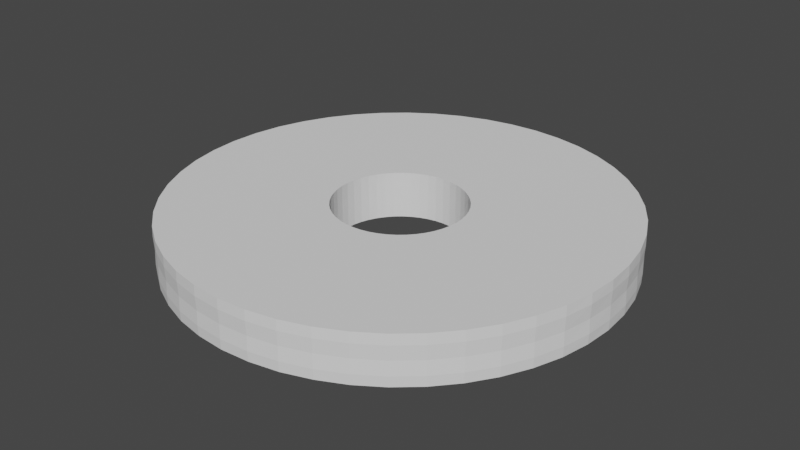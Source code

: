 # Source: SurroundingCircle.blend  (saved by Blender 2.91.10; exported with 4.5.12 LTS)
import bpy
from mathutils import Matrix  # noqa: F401  (used for matrix-valued properties, if any)

bpy.ops.wm.read_factory_settings(use_empty=True)
scene = bpy.context.scene
scene.name = 'Scene'

# ---- collections
col_collection = bpy.data.collections.new('Collection'); scene.collection.children.link(col_collection)

# ---- world
world_world = bpy.data.worlds.new('World'); scene.world = world_world
world_world.use_nodes = True; world_world.node_tree.nodes.clear()
_N = world_world.node_tree.nodes; _L = world_world.node_tree.links
n0 = _N.new('ShaderNodeOutputWorld'); n0.name = 'World Output'; n0.location = (300, 300)
n1 = _N.new('ShaderNodeBackground'); n1.name = 'Background'; n1.location = (10, 300)
n1.inputs[0].default_value = (0.05088, 0.05088, 0.05088, 1.0)
_L.new(n1.outputs[0], n0.inputs[0])
n0.is_active_output = True
world_world.color = (0.05088, 0.05088, 0.05088)
world_world.use_sun_shadow = False
world_world.sun_shadow_jitter_overblur = 0.0

# ---- meshes
me_torus = bpy.data.meshes.new('Torus')
me_torus.from_pydata([(1.124, -2.705e-11, -1.548e-09), (1.127, 0.07, -5.705e-09), (1.125, 0.1212, -5.299e-09), (0.3273, 0.119, -6.038e-09), (0.3273, -0.119, 4.367e-09), (1.125, -0.1212, 5.299e-09), (1.127, -0.07, 4.143e-10), (1.114, -6.44e-09, -0.1467), (1.118, 0.07, -0.1471), (1.115, 0.1212, -0.1468), (0.3245, 0.119, -0.04272), (0.3245, -0.119, -0.04272), (1.115, -0.1212, -0.1468), (1.118, -0.07, -0.1471), (1.086, -1.274e-08, -0.2909), (1.089, 0.07, -0.2917), (1.087, 0.1212, -0.2912), (0.3161, 0.119, -0.0847), (0.3161, -0.119, -0.0847), (1.087, -0.1212, -0.2912), (1.089, -0.07, -0.2917), (1.038, -1.883e-08, -0.4301), (1.041, 0.07, -0.4313), (1.039, 0.1212, -0.4305), (0.3023, 0.119, -0.1252), (0.3023, -0.119, -0.1252), (1.039, -0.1212, -0.4305), (1.041, -0.07, -0.4313), (0.9734, -2.459e-08, -0.562), (0.9761, 0.07, -0.5636), (0.9743, 0.1212, -0.5625), (0.2834, 0.119, -0.1636), (0.2834, -0.119, -0.1636), (0.9743, -0.1212, -0.5625), (0.9761, -0.07, -0.5636), (0.8917, -2.993e-08, -0.6842), (0.8942, 0.07, -0.6862), (0.8925, 0.1212, -0.6849), (0.2596, 0.119, -0.1992), (0.2596, -0.119, -0.1992), (0.8925, -0.1212, -0.6849), (0.8942, -0.07, -0.6862), (0.7947, -3.477e-08, -0.7947), (0.797, 0.07, -0.797), (0.7955, 0.1212, -0.7955), (0.2314, 0.119, -0.2314), (0.2314, -0.119, -0.2314), (0.7955, -0.1212, -0.7955), (0.797, -0.07, -0.797), (0.6842, -3.9e-08, -0.8917), (0.6862, 0.07, -0.8942), (0.6849, 0.1212, -0.8925), (0.1992, 0.119, -0.2596), (0.1992, -0.119, -0.2596), (0.6849, -0.1212, -0.8925), (0.6862, -0.07, -0.8942), (0.562, -4.257e-08, -0.9734), (0.5636, 0.07, -0.9761), (0.5625, 0.1212, -0.9743), (0.1636, 0.119, -0.2834), (0.1636, -0.119, -0.2834), (0.5625, -0.1212, -0.9743), (0.5636, -0.07, -0.9761), (0.4301, -4.542e-08, -1.038), (0.4313, 0.07, -1.041), (0.4305, 0.1212, -1.039), (0.1252, 0.119, -0.3023), (0.1252, -0.119, -0.3023), (0.4305, -0.1212, -1.039), (0.4313, -0.07, -1.041), (0.2909, -4.748e-08, -1.086), (0.2917, 0.07, -1.089), (0.2912, 0.1212, -1.087), (0.0847, 0.119, -0.3161), (0.0847, -0.119, -0.3161), (0.2912, -0.1212, -1.087), (0.2917, -0.07, -1.089), (0.1467, -4.874e-08, -1.114), (0.1471, 0.07, -1.118), (0.1468, 0.1212, -1.115), (0.04272, 0.119, -0.3245), (0.04272, -0.119, -0.3245), (0.1468, -0.1212, -1.115), (0.1471, -0.07, -1.118), (7.55e-08, -4.916e-08, -1.124), (7.792e-08, 0.07, -1.127), (8.494e-08, 0.1212, -1.125), (-2.959e-08, 0.119, -0.3273), (-2.959e-08, -0.119, -0.3273), (8.494e-08, -0.1212, -1.125), (7.792e-08, -0.07, -1.127), (-0.1467, -4.874e-08, -1.114), (-0.1471, 0.07, -1.118), (-0.1468, 0.1212, -1.115), (-0.04272, 0.119, -0.3245), (-0.04272, -0.119, -0.3245), (-0.1468, -0.1212, -1.115), (-0.1471, -0.07, -1.118), (-0.2909, -4.748e-08, -1.086), (-0.2917, 0.07, -1.089), (-0.2912, 0.1212, -1.087), (-0.0847, 0.119, -0.3161), (-0.0847, -0.119, -0.3161), (-0.2912, -0.1212, -1.087), (-0.2917, -0.07, -1.089), (-0.4301, -4.542e-08, -1.038), (-0.4313, 0.07, -1.041), (-0.4305, 0.1212, -1.039), (-0.1252, 0.119, -0.3023), (-0.1252, -0.119, -0.3023), (-0.4305, -0.1212, -1.039), (-0.4313, -0.07, -1.041), (-0.562, -4.257e-08, -0.9734), (-0.5636, 0.07, -0.9761), (-0.5625, 0.1212, -0.9743), (-0.1636, 0.119, -0.2834), (-0.1636, -0.119, -0.2834), (-0.5625, -0.1212, -0.9743), (-0.5636, -0.07, -0.9761), (-0.6842, -3.9e-08, -0.8917), (-0.6862, 0.07, -0.8942), (-0.6849, 0.1212, -0.8925), (-0.1992, 0.119, -0.2596), (-0.1992, -0.119, -0.2596), (-0.6849, -0.1212, -0.8925), (-0.6862, -0.07, -0.8942), (-0.7947, -3.477e-08, -0.7947), (-0.797, 0.07, -0.797), (-0.7955, 0.1212, -0.7955), (-0.2314, 0.119, -0.2314), (-0.2314, -0.119, -0.2314), (-0.7955, -0.1212, -0.7955), (-0.797, -0.07, -0.797), (-0.8917, -2.993e-08, -0.6842), (-0.8942, 0.07, -0.6862), (-0.8925, 0.1212, -0.6849), (-0.2596, 0.119, -0.1992), (-0.2596, -0.119, -0.1992), (-0.8925, -0.1212, -0.6849), (-0.8942, -0.07, -0.6862), (-0.9734, -2.459e-08, -0.562), (-0.9761, 0.07, -0.5636), (-0.9743, 0.1212, -0.5625), (-0.2834, 0.119, -0.1636), (-0.2834, -0.119, -0.1636), (-0.9743, -0.1212, -0.5625), (-0.9761, -0.07, -0.5636), (-1.038, -1.883e-08, -0.4301), (-1.041, 0.07, -0.4313), (-1.039, 0.1212, -0.4305), (-0.3023, 0.119, -0.1252), (-0.3023, -0.119, -0.1252), (-1.039, -0.1212, -0.4305), (-1.041, -0.07, -0.4313), (-1.086, -1.274e-08, -0.2909), (-1.089, 0.07, -0.2917), (-1.087, 0.1212, -0.2912), (-0.3161, 0.119, -0.0847), (-0.3161, -0.119, -0.0847), (-1.087, -0.1212, -0.2912), (-1.089, -0.07, -0.2917), (-1.114, -6.44e-09, -0.1467), (-1.118, 0.07, -0.1471), (-1.115, 0.1212, -0.1468), (-0.3245, 0.119, -0.04272), (-0.3245, -0.119, -0.04272), (-1.115, -0.1212, -0.1468), (-1.118, -0.07, -0.1471), (-1.124, -2.705e-11, -9.981e-08), (-1.127, 0.07, -1.042e-07), (-1.125, 0.1212, -1.037e-07), (-0.3273, 0.119, -3.465e-08), (-0.3273, -0.119, -2.424e-08), (-1.125, -0.1212, -9.305e-08), (-1.127, -0.07, -9.812e-08), (-1.114, 6.386e-09, 0.1467), (-1.118, 0.07, 0.1471), (-1.115, 0.1212, 0.1468), (-0.3245, 0.119, 0.04272), (-0.3245, -0.119, 0.04272), (-1.115, -0.1212, 0.1468), (-1.118, -0.07, 0.1471), (-1.086, 1.269e-08, 0.2909), (-1.089, 0.07, 0.2917), (-1.087, 0.1212, 0.2912), (-0.3161, 0.119, 0.0847), (-0.3161, -0.119, 0.0847), (-1.087, -0.1212, 0.2912), (-1.089, -0.07, 0.2917), (-1.038, 1.877e-08, 0.4301), (-1.041, 0.07, 0.4313), (-1.039, 0.1212, 0.4305), (-0.3023, 0.119, 0.1252), (-0.3023, -0.119, 0.1252), (-1.039, -0.1212, 0.4305), (-1.041, -0.07, 0.4313), (-0.9734, 2.454e-08, 0.562), (-0.9761, 0.07, 0.5636), (-0.9743, 0.1212, 0.5625), (-0.2834, 0.119, 0.1636), (-0.2834, -0.119, 0.1636), (-0.9743, -0.1212, 0.5625), (-0.9761, -0.07, 0.5636), (-0.8917, 2.988e-08, 0.6842), (-0.8942, 0.07, 0.6862), (-0.8925, 0.1212, 0.6849), (-0.2596, 0.119, 0.1992), (-0.2596, -0.119, 0.1992), (-0.8925, -0.1212, 0.6849), (-0.8942, -0.07, 0.6862), (-0.7947, 3.471e-08, 0.7947), (-0.797, 0.07, 0.797), (-0.7955, 0.1212, 0.7955), (-0.2314, 0.119, 0.2314), (-0.2314, -0.119, 0.2314), (-0.7955, -0.1212, 0.7955), (-0.797, -0.07, 0.797), (-0.6842, 3.895e-08, 0.8917), (-0.6862, 0.07, 0.8942), (-0.6849, 0.1212, 0.8925), (-0.1992, 0.119, 0.2596), (-0.1992, -0.119, 0.2596), (-0.6849, -0.1212, 0.8925), (-0.6862, -0.07, 0.8942), (-0.562, 4.252e-08, 0.9734), (-0.5636, 0.07, 0.9761), (-0.5625, 0.1212, 0.9743), (-0.1636, 0.119, 0.2834), (-0.1636, -0.119, 0.2834), (-0.5625, -0.1212, 0.9743), (-0.5636, -0.07, 0.9761), (-0.4301, 4.536e-08, 1.038), (-0.4313, 0.07, 1.041), (-0.4305, 0.1212, 1.039), (-0.1252, 0.119, 0.3023), (-0.1252, -0.119, 0.3023), (-0.4305, -0.1212, 1.039), (-0.4313, -0.07, 1.041), (-0.2909, 4.743e-08, 1.086), (-0.2917, 0.07, 1.089), (-0.2912, 0.1212, 1.087), (-0.0847, 0.119, 0.3161), (-0.0847, -0.119, 0.3161), (-0.2912, -0.1212, 1.087), (-0.2917, -0.07, 1.089), (-0.1467, 4.868e-08, 1.114), (-0.1471, 0.07, 1.118), (-0.1468, 0.1212, 1.115), (-0.04272, 0.119, 0.3245), (-0.04272, -0.119, 0.3245), (-0.1468, -0.1212, 1.115), (-0.1471, -0.07, 1.118), (7.55e-08, 4.91e-08, 1.124), (7.792e-08, 0.07, 1.127), (8.494e-08, 0.1212, 1.125), (-2.959e-08, 0.119, 0.3273), (-2.959e-08, -0.119, 0.3273), (8.494e-08, -0.1212, 1.125), (7.792e-08, -0.07, 1.127), (0.1467, 4.868e-08, 1.114), (0.1471, 0.07, 1.118), (0.1468, 0.1212, 1.115), (0.04272, 0.119, 0.3245), (0.04272, -0.119, 0.3245), (0.1468, -0.1212, 1.115), (0.1471, -0.07, 1.118), (0.2909, 4.743e-08, 1.086), (0.2917, 0.07, 1.089), (0.2912, 0.1212, 1.087), (0.0847, 0.119, 0.3161), (0.0847, -0.119, 0.3161), (0.2912, -0.1212, 1.087), (0.2917, -0.07, 1.089), (0.4301, 4.536e-08, 1.038), (0.4313, 0.07, 1.041), (0.4305, 0.1212, 1.039), (0.1252, 0.119, 0.3023), (0.1252, -0.119, 0.3023), (0.4305, -0.1212, 1.039), (0.4313, -0.07, 1.041), (0.562, 4.252e-08, 0.9734), (0.5636, 0.07, 0.9761), (0.5625, 0.1212, 0.9743), (0.1636, 0.119, 0.2834), (0.1636, -0.119, 0.2834), (0.5625, -0.1212, 0.9743), (0.5636, -0.07, 0.9761), (0.6842, 3.895e-08, 0.8917), (0.6862, 0.07, 0.8942), (0.6849, 0.1212, 0.8925), (0.1992, 0.119, 0.2596), (0.1992, -0.119, 0.2596), (0.6849, -0.1212, 0.8925), (0.6862, -0.07, 0.8942), (0.7947, 3.471e-08, 0.7947), (0.797, 0.07, 0.797), (0.7955, 0.1212, 0.7955), (0.2314, 0.119, 0.2314), (0.2314, -0.119, 0.2314), (0.7955, -0.1212, 0.7955), (0.797, -0.07, 0.797), (0.8917, 2.988e-08, 0.6842), (0.8942, 0.07, 0.6862), (0.8925, 0.1212, 0.6849), (0.2596, 0.119, 0.1992), (0.2596, -0.119, 0.1992), (0.8925, -0.1212, 0.6849), (0.8942, -0.07, 0.6862), (0.9734, 2.454e-08, 0.562), (0.9761, 0.07, 0.5636), (0.9743, 0.1212, 0.5625), (0.2834, 0.119, 0.1636), (0.2834, -0.119, 0.1636), (0.9743, -0.1212, 0.5625), (0.9761, -0.07, 0.5636), (1.038, 1.877e-08, 0.4301), (1.041, 0.07, 0.4313), (1.039, 0.1212, 0.4305), (0.3023, 0.119, 0.1252), (0.3023, -0.119, 0.1252), (1.039, -0.1212, 0.4305), (1.041, -0.07, 0.4313), (1.086, 1.269e-08, 0.2909), (1.089, 0.07, 0.2917), (1.087, 0.1212, 0.2912), (0.3161, 0.119, 0.0847), (0.3161, -0.119, 0.0847), (1.087, -0.1212, 0.2912), (1.089, -0.07, 0.2917), (1.114, 6.386e-09, 0.1467), (1.118, 0.07, 0.1471), (1.115, 0.1212, 0.1468), (0.3245, 0.119, 0.04272), (0.3245, -0.119, 0.04272), (1.115, -0.1212, 0.1468), (1.118, -0.07, 0.1471)], [], [(0, 7, 8, 1), (1, 8, 9, 2), (2, 9, 10, 3), (4, 11, 12, 5), (5, 12, 13, 6), (6, 13, 7, 0), (7, 14, 15, 8), (8, 15, 16, 9), (9, 16, 17, 10), (11, 18, 19, 12), (12, 19, 20, 13), (13, 20, 14, 7), (14, 21, 22, 15), (15, 22, 23, 16), (16, 23, 24, 17), (18, 25, 26, 19), (19, 26, 27, 20), (20, 27, 21, 14), (21, 28, 29, 22), (22, 29, 30, 23), (23, 30, 31, 24), (25, 32, 33, 26), (26, 33, 34, 27), (27, 34, 28, 21), (28, 35, 36, 29), (29, 36, 37, 30), (30, 37, 38, 31), (32, 39, 40, 33), (33, 40, 41, 34), (34, 41, 35, 28), (35, 42, 43, 36), (36, 43, 44, 37), (37, 44, 45, 38), (39, 46, 47, 40), (40, 47, 48, 41), (41, 48, 42, 35), (42, 49, 50, 43), (43, 50, 51, 44), (44, 51, 52, 45), (46, 53, 54, 47), (47, 54, 55, 48), (48, 55, 49, 42), (49, 56, 57, 50), (50, 57, 58, 51), (51, 58, 59, 52), (53, 60, 61, 54), (54, 61, 62, 55), (55, 62, 56, 49), (56, 63, 64, 57), (57, 64, 65, 58), (58, 65, 66, 59), (60, 67, 68, 61), (61, 68, 69, 62), (62, 69, 63, 56), (63, 70, 71, 64), (64, 71, 72, 65), (65, 72, 73, 66), (67, 74, 75, 68), (68, 75, 76, 69), (69, 76, 70, 63), (70, 77, 78, 71), (71, 78, 79, 72), (72, 79, 80, 73), (74, 81, 82, 75), (75, 82, 83, 76), (76, 83, 77, 70), (77, 84, 85, 78), (78, 85, 86, 79), (79, 86, 87, 80), (81, 88, 89, 82), (82, 89, 90, 83), (83, 90, 84, 77), (84, 91, 92, 85), (85, 92, 93, 86), (86, 93, 94, 87), (88, 95, 96, 89), (89, 96, 97, 90), (90, 97, 91, 84), (91, 98, 99, 92), (92, 99, 100, 93), (93, 100, 101, 94), (95, 102, 103, 96), (96, 103, 104, 97), (97, 104, 98, 91), (98, 105, 106, 99), (99, 106, 107, 100), (100, 107, 108, 101), (102, 109, 110, 103), (103, 110, 111, 104), (104, 111, 105, 98), (105, 112, 113, 106), (106, 113, 114, 107), (107, 114, 115, 108), (109, 116, 117, 110), (110, 117, 118, 111), (111, 118, 112, 105), (112, 119, 120, 113), (113, 120, 121, 114), (114, 121, 122, 115), (116, 123, 124, 117), (117, 124, 125, 118), (118, 125, 119, 112), (119, 126, 127, 120), (120, 127, 128, 121), (121, 128, 129, 122), (123, 130, 131, 124), (124, 131, 132, 125), (125, 132, 126, 119), (126, 133, 134, 127), (127, 134, 135, 128), (128, 135, 136, 129), (130, 137, 138, 131), (131, 138, 139, 132), (132, 139, 133, 126), (133, 140, 141, 134), (134, 141, 142, 135), (135, 142, 143, 136), (137, 144, 145, 138), (138, 145, 146, 139), (139, 146, 140, 133), (140, 147, 148, 141), (141, 148, 149, 142), (142, 149, 150, 143), (144, 151, 152, 145), (145, 152, 153, 146), (146, 153, 147, 140), (147, 154, 155, 148), (148, 155, 156, 149), (149, 156, 157, 150), (151, 158, 159, 152), (152, 159, 160, 153), (153, 160, 154, 147), (154, 161, 162, 155), (155, 162, 163, 156), (156, 163, 164, 157), (158, 165, 166, 159), (159, 166, 167, 160), (160, 167, 161, 154), (161, 168, 169, 162), (162, 169, 170, 163), (163, 170, 171, 164), (165, 172, 173, 166), (166, 173, 174, 167), (167, 174, 168, 161), (168, 175, 176, 169), (169, 176, 177, 170), (170, 177, 178, 171), (172, 179, 180, 173), (173, 180, 181, 174), (174, 181, 175, 168), (175, 182, 183, 176), (176, 183, 184, 177), (177, 184, 185, 178), (179, 186, 187, 180), (180, 187, 188, 181), (181, 188, 182, 175), (182, 189, 190, 183), (183, 190, 191, 184), (184, 191, 192, 185), (186, 193, 194, 187), (187, 194, 195, 188), (188, 195, 189, 182), (189, 196, 197, 190), (190, 197, 198, 191), (191, 198, 199, 192), (193, 200, 201, 194), (194, 201, 202, 195), (195, 202, 196, 189), (196, 203, 204, 197), (197, 204, 205, 198), (198, 205, 206, 199), (200, 207, 208, 201), (201, 208, 209, 202), (202, 209, 203, 196), (203, 210, 211, 204), (204, 211, 212, 205), (205, 212, 213, 206), (207, 214, 215, 208), (208, 215, 216, 209), (209, 216, 210, 203), (210, 217, 218, 211), (211, 218, 219, 212), (212, 219, 220, 213), (214, 221, 222, 215), (215, 222, 223, 216), (216, 223, 217, 210), (217, 224, 225, 218), (218, 225, 226, 219), (219, 226, 227, 220), (221, 228, 229, 222), (222, 229, 230, 223), (223, 230, 224, 217), (224, 231, 232, 225), (225, 232, 233, 226), (226, 233, 234, 227), (228, 235, 236, 229), (229, 236, 237, 230), (230, 237, 231, 224), (231, 238, 239, 232), (232, 239, 240, 233), (233, 240, 241, 234), (235, 242, 243, 236), (236, 243, 244, 237), (237, 244, 238, 231), (238, 245, 246, 239), (239, 246, 247, 240), (240, 247, 248, 241), (242, 249, 250, 243), (243, 250, 251, 244), (244, 251, 245, 238), (245, 252, 253, 246), (246, 253, 254, 247), (247, 254, 255, 248), (249, 256, 257, 250), (250, 257, 258, 251), (251, 258, 252, 245), (252, 259, 260, 253), (253, 260, 261, 254), (254, 261, 262, 255), (256, 263, 264, 257), (257, 264, 265, 258), (258, 265, 259, 252), (259, 266, 267, 260), (260, 267, 268, 261), (261, 268, 269, 262), (263, 270, 271, 264), (264, 271, 272, 265), (265, 272, 266, 259), (266, 273, 274, 267), (267, 274, 275, 268), (268, 275, 276, 269), (270, 277, 278, 271), (271, 278, 279, 272), (272, 279, 273, 266), (273, 280, 281, 274), (274, 281, 282, 275), (275, 282, 283, 276), (277, 284, 285, 278), (278, 285, 286, 279), (279, 286, 280, 273), (280, 287, 288, 281), (281, 288, 289, 282), (282, 289, 290, 283), (284, 291, 292, 285), (285, 292, 293, 286), (286, 293, 287, 280), (287, 294, 295, 288), (288, 295, 296, 289), (289, 296, 297, 290), (291, 298, 299, 292), (292, 299, 300, 293), (293, 300, 294, 287), (294, 301, 302, 295), (295, 302, 303, 296), (296, 303, 304, 297), (298, 305, 306, 299), (299, 306, 307, 300), (300, 307, 301, 294), (301, 308, 309, 302), (302, 309, 310, 303), (303, 310, 311, 304), (305, 312, 313, 306), (306, 313, 314, 307), (307, 314, 308, 301), (308, 315, 316, 309), (309, 316, 317, 310), (310, 317, 318, 311), (312, 319, 320, 313), (313, 320, 321, 314), (314, 321, 315, 308), (315, 322, 323, 316), (316, 323, 324, 317), (317, 324, 325, 318), (319, 326, 327, 320), (320, 327, 328, 321), (321, 328, 322, 315), (322, 329, 330, 323), (323, 330, 331, 324), (324, 331, 332, 325), (326, 333, 334, 327), (327, 334, 335, 328), (328, 335, 329, 322), (329, 0, 1, 330), (330, 1, 2, 331), (331, 2, 3, 332), (333, 4, 5, 334), (334, 5, 6, 335), (335, 6, 0, 329), (171, 172, 165, 164), (165, 158, 157, 164), (158, 151, 150, 157), (150, 151, 144, 143), (143, 144, 137, 136), (137, 130, 129, 136), (130, 123, 122, 129), (122, 123, 116, 115), (115, 116, 109, 108), (109, 102, 101, 108), (102, 95, 94, 101), (94, 95, 88, 87), (87, 88, 81, 80), (81, 74, 73, 80), (74, 67, 66, 73), (66, 67, 60, 59), (59, 60, 53, 52), (53, 46, 45, 52), (46, 39, 38, 45), (38, 39, 32, 31), (31, 32, 25, 24), (25, 18, 17, 24), (10, 11, 4, 3), (18, 11, 10, 17), (178, 179, 172, 171), (186, 179, 178, 185), (193, 186, 185, 192), (199, 200, 193, 192), (206, 207, 200, 199), (214, 207, 206, 213), (221, 214, 213, 220), (227, 228, 221, 220), (234, 235, 228, 227), (242, 235, 234, 241), (249, 242, 241, 248), (255, 256, 249, 248), (262, 263, 256, 255), (270, 263, 262, 269), (277, 270, 269, 276), (283, 284, 277, 276), (290, 291, 284, 283), (298, 291, 290, 297), (305, 298, 297, 304), (311, 312, 305, 304), (318, 319, 312, 311), (326, 319, 318, 325), (333, 326, 325, 332), (332, 3, 4, 333)])
_uv = me_torus.uv_layers.new(name='UVMap')
_uv.uv.foreach_set('vector', [0.5, 0.5, 0.5208, 0.5, 0.5208, 0.5833, 0.5, 0.5833, 0.5, 0.5833, 0.5208, 0.5833, 0.5208, 0.6667, 0.5, 0.6667, 0.5, 0.6667, 0.5208, 0.6667, 0.5208, 0.75, 0.5, 0.75, 0.5, 0.25, 0.5208, 0.25, 0.5208, 0.3333, 0.5, 0.3333, 0.5, 0.3333, 0.5208, 0.3333, 0.5208, 0.4167, 0.5, 0.4167, 0.5, 0.4167, 0.5208, 0.4167, 0.5208, 0.5, 0.5, 0.5, 0.5208, 0.5, 0.5417, 0.5, 0.5417, 0.5833, 0.5208, 0.5833, 0.5208, 0.5833, 0.5417, 0.5833, 0.5417, 0.6667, 0.5208, 0.6667, 0.5208, 0.6667, 0.5417, 0.6667, 0.5417, 0.75, 0.5208, 0.75, 0.5208, 0.25, 0.5417, 0.25, 0.5417, 0.3333, 0.5208, 0.3333, 0.5208, 0.3333, 0.5417, 0.3333, 0.5417, 0.4167, 0.5208, 0.4167, 0.5208, 0.4167, 0.5417, 0.4167, 0.5417, 0.5, 0.5208, 0.5, 0.5417, 0.5, 0.5625, 0.5, 0.5625, 0.5833, 0.5417, 0.5833, 0.5417, 0.5833, 0.5625, 0.5833, 0.5625, 0.6667, 0.5417, 0.6667, 0.5417, 0.6667, 0.5625, 0.6667, 0.5625, 0.75, 0.5417, 0.75, 0.5417, 0.25, 0.5625, 0.25, 0.5625, 0.3333, 0.5417, 0.3333, 0.5417, 0.3333, 0.5625, 0.3333, 0.5625, 0.4167, 0.5417, 0.4167, 0.5417, 0.4167, 0.5625, 0.4167, 0.5625, 0.5, 0.5417, 0.5, 0.5625, 0.5, 0.5833, 0.5, 0.5833, 0.5833, 0.5625, 0.5833, 0.5625, 0.5833, 0.5833, 0.5833, 0.5833, 0.6667, 0.5625, 0.6667, 0.5625, 0.6667, 0.5833, 0.6667, 0.5833, 0.75, 0.5625, 0.75, 0.5625, 0.25, 0.5833, 0.25, 0.5833, 0.3333, 0.5625, 0.3333, 0.5625, 0.3333, 0.5833, 0.3333, 0.5833, 0.4167, 0.5625, 0.4167, 0.5625, 0.4167, 0.5833, 0.4167, 0.5833, 0.5, 0.5625, 0.5, 0.5833, 0.5, 0.6042, 0.5, 0.6042, 0.5833, 0.5833, 0.5833, 0.5833, 0.5833, 0.6042, 0.5833, 0.6042, 0.6667, 0.5833, 0.6667, 0.5833, 0.6667, 0.6042, 0.6667, 0.6042, 0.75, 0.5833, 0.75, 0.5833, 0.25, 0.6042, 0.25, 0.6042, 0.3333, 0.5833, 0.3333, 0.5833, 0.3333, 0.6042, 0.3333, 0.6042, 0.4167, 0.5833, 0.4167, 0.5833, 0.4167, 0.6042, 0.4167, 0.6042, 0.5, 0.5833, 0.5, 0.6042, 0.5, 0.625, 0.5, 0.625, 0.5833, 0.6042, 0.5833, 0.6042, 0.5833, 0.625, 0.5833, 0.625, 0.6667, 0.6042, 0.6667, 0.6042, 0.6667, 0.625, 0.6667, 0.625, 0.75, 0.6042, 0.75, 0.6042, 0.25, 0.625, 0.25, 0.625, 0.3333, 0.6042, 0.3333, 0.6042, 0.3333, 0.625, 0.3333, 0.625, 0.4167, 0.6042, 0.4167, 0.6042, 0.4167, 0.625, 0.4167, 0.625, 0.5, 0.6042, 0.5, 0.625, 0.5, 0.6458, 0.5, 0.6458, 0.5833, 0.625, 0.5833, 0.625, 0.5833, 0.6458, 0.5833, 0.6458, 0.6667, 0.625, 0.6667, 0.625, 0.6667, 0.6458, 0.6667, 0.6458, 0.75, 0.625, 0.75, 0.625, 0.25, 0.6458, 0.25, 0.6458, 0.3333, 0.625, 0.3333, 0.625, 0.3333, 0.6458, 0.3333, 0.6458, 0.4167, 0.625, 0.4167, 0.625, 0.4167, 0.6458, 0.4167, 0.6458, 0.5, 0.625, 0.5, 0.6458, 0.5, 0.6667, 0.5, 0.6667, 0.5833, 0.6458, 0.5833, 0.6458, 0.5833, 0.6667, 0.5833, 0.6667, 0.6667, 0.6458, 0.6667, 0.6458, 0.6667, 0.6667, 0.6667, 0.6667, 0.75, 0.6458, 0.75, 0.6458, 0.25, 0.6667, 0.25, 0.6667, 0.3333, 0.6458, 0.3333, 0.6458, 0.3333, 0.6667, 0.3333, 0.6667, 0.4167, 0.6458, 0.4167, 0.6458, 0.4167, 0.6667, 0.4167, 0.6667, 0.5, 0.6458, 0.5, 0.6667, 0.5, 0.6875, 0.5, 0.6875, 0.5833, 0.6667, 0.5833, 0.6667, 0.5833, 0.6875, 0.5833, 0.6875, 0.6667, 0.6667, 0.6667, 0.6667, 0.6667, 0.6875, 0.6667, 0.6875, 0.75, 0.6667, 0.75, 0.6667, 0.25, 0.6875, 0.25, 0.6875, 0.3333, 0.6667, 0.3333, 0.6667, 0.3333, 0.6875, 0.3333, 0.6875, 0.4167, 0.6667, 0.4167, 0.6667, 0.4167, 0.6875, 0.4167, 0.6875, 0.5, 0.6667, 0.5, 0.6875, 0.5, 0.7083, 0.5, 0.7083, 0.5833, 0.6875, 0.5833, 0.6875, 0.5833, 0.7083, 0.5833, 0.7083, 0.6667, 0.6875, 0.6667, 0.6875, 0.6667, 0.7083, 0.6667, 0.7083, 0.75, 0.6875, 0.75, 0.6875, 0.25, 0.7083, 0.25, 0.7083, 0.3333, 0.6875, 0.3333, 0.6875, 0.3333, 0.7083, 0.3333, 0.7083, 0.4167, 0.6875, 0.4167, 0.6875, 0.4167, 0.7083, 0.4167, 0.7083, 0.5, 0.6875, 0.5, 0.7083, 0.5, 0.7292, 0.5, 0.7292, 0.5833, 0.7083, 0.5833, 0.7083, 0.5833, 0.7292, 0.5833, 0.7292, 0.6667, 0.7083, 0.6667, 0.7083, 0.6667, 0.7292, 0.6667, 0.7292, 0.75, 0.7083, 0.75, 0.7083, 0.25, 0.7292, 0.25, 0.7292, 0.3333, 0.7083, 0.3333, 0.7083, 0.3333, 0.7292, 0.3333, 0.7292, 0.4167, 0.7083, 0.4167, 0.7083, 0.4167, 0.7292, 0.4167, 0.7292, 0.5, 0.7083, 0.5, 0.7292, 0.5, 0.75, 0.5, 0.75, 0.5833, 0.7292, 0.5833, 0.7292, 0.5833, 0.75, 0.5833, 0.75, 0.6667, 0.7292, 0.6667, 0.7292, 0.6667, 0.75, 0.6667, 0.75, 0.75, 0.7292, 0.75, 0.7292, 0.25, 0.75, 0.25, 0.75, 0.3333, 0.7292, 0.3333, 0.7292, 0.3333, 0.75, 0.3333, 0.75, 0.4167, 0.7292, 0.4167, 0.7292, 0.4167, 0.75, 0.4167, 0.75, 0.5, 0.7292, 0.5, 0.75, 0.5, 0.7708, 0.5, 0.7708, 0.5833, 0.75, 0.5833, 0.75, 0.5833, 0.7708, 0.5833, 0.7708, 0.6667, 0.75, 0.6667, 0.75, 0.6667, 0.7708, 0.6667, 0.7708, 0.75, 0.75, 0.75, 0.75, 0.25, 0.7708, 0.25, 0.7708, 0.3333, 0.75, 0.3333, 0.75, 0.3333, 0.7708, 0.3333, 0.7708, 0.4167, 0.75, 0.4167, 0.75, 0.4167, 0.7708, 0.4167, 0.7708, 0.5, 0.75, 0.5, 0.7708, 0.5, 0.7917, 0.5, 0.7917, 0.5833, 0.7708, 0.5833, 0.7708, 0.5833, 0.7917, 0.5833, 0.7917, 0.6667, 0.7708, 0.6667, 0.7708, 0.6667, 0.7917, 0.6667, 0.7917, 0.75, 0.7708, 0.75, 0.7708, 0.25, 0.7917, 0.25, 0.7917, 0.3333, 0.7708, 0.3333, 0.7708, 0.3333, 0.7917, 0.3333, 0.7917, 0.4167, 0.7708, 0.4167, 0.7708, 0.4167, 0.7917, 0.4167, 0.7917, 0.5, 0.7708, 0.5, 0.7917, 0.5, 0.8125, 0.5, 0.8125, 0.5833, 0.7917, 0.5833, 0.7917, 0.5833, 0.8125, 0.5833, 0.8125, 0.6667, 0.7917, 0.6667, 0.7917, 0.6667, 0.8125, 0.6667, 0.8125, 0.75, 0.7917, 0.75, 0.7917, 0.25, 0.8125, 0.25, 0.8125, 0.3333, 0.7917, 0.3333, 0.7917, 0.3333, 0.8125, 0.3333, 0.8125, 0.4167, 0.7917, 0.4167, 0.7917, 0.4167, 0.8125, 0.4167, 0.8125, 0.5, 0.7917, 0.5, 0.8125, 0.5, 0.8333, 0.5, 0.8333, 0.5833, 0.8125, 0.5833, 0.8125, 0.5833, 0.8333, 0.5833, 0.8333, 0.6667, 0.8125, 0.6667, 0.8125, 0.6667, 0.8333, 0.6667, 0.8333, 0.75, 0.8125, 0.75, 0.8125, 0.25, 0.8333, 0.25, 0.8333, 0.3333, 0.8125, 0.3333, 0.8125, 0.3333, 0.8333, 0.3333, 0.8333, 0.4167, 0.8125, 0.4167, 0.8125, 0.4167, 0.8333, 0.4167, 0.8333, 0.5, 0.8125, 0.5, 0.8333, 0.5, 0.8542, 0.5, 0.8542, 0.5833, 0.8333, 0.5833, 0.8333, 0.5833, 0.8542, 0.5833, 0.8542, 0.6667, 0.8333, 0.6667, 0.8333, 0.6667, 0.8542, 0.6667, 0.8542, 0.75, 0.8333, 0.75, 0.8333, 0.25, 0.8542, 0.25, 0.8542, 0.3333, 0.8333, 0.3333, 0.8333, 0.3333, 0.8542, 0.3333, 0.8542, 0.4167, 0.8333, 0.4167, 0.8333, 0.4167, 0.8542, 0.4167, 0.8542, 0.5, 0.8333, 0.5, 0.8542, 0.5, 0.875, 0.5, 0.875, 0.5833, 0.8542, 0.5833, 0.8542, 0.5833, 0.875, 0.5833, 0.875, 0.6667, 0.8542, 0.6667, 0.8542, 0.6667, 0.875, 0.6667, 0.875, 0.75, 0.8542, 0.75, 0.8542, 0.25, 0.875, 0.25, 0.875, 0.3333, 0.8542, 0.3333, 0.8542, 0.3333, 0.875, 0.3333, 0.875, 0.4167, 0.8542, 0.4167, 0.8542, 0.4167, 0.875, 0.4167, 0.875, 0.5, 0.8542, 0.5, 0.875, 0.5, 0.8958, 0.5, 0.8958, 0.5833, 0.875, 0.5833, 0.875, 0.5833, 0.8958, 0.5833, 0.8958, 0.6667, 0.875, 0.6667, 0.875, 0.6667, 0.8958, 0.6667, 0.8958, 0.75, 0.875, 0.75, 0.875, 0.25, 0.8958, 0.25, 0.8958, 0.3333, 0.875, 0.3333, 0.875, 0.3333, 0.8958, 0.3333, 0.8958, 0.4167, 0.875, 0.4167, 0.875, 0.4167, 0.8958, 0.4167, 0.8958, 0.5, 0.875, 0.5, 0.8958, 0.5, 0.9167, 0.5, 0.9167, 0.5833, 0.8958, 0.5833, 0.8958, 0.5833, 0.9167, 0.5833, 0.9167, 0.6667, 0.8958, 0.6667, 0.8958, 0.6667, 0.9167, 0.6667, 0.9167, 0.75, 0.8958, 0.75, 0.8958, 0.25, 0.9167, 0.25, 0.9167, 0.3333, 0.8958, 0.3333, 0.8958, 0.3333, 0.9167, 0.3333, 0.9167, 0.4167, 0.8958, 0.4167, 0.8958, 0.4167, 0.9167, 0.4167, 0.9167, 0.5, 0.8958, 0.5, 0.9167, 0.5, 0.9375, 0.5, 0.9375, 0.5833, 0.9167, 0.5833, 0.9167, 0.5833, 0.9375, 0.5833, 0.9375, 0.6667, 0.9167, 0.6667, 0.9167, 0.6667, 0.9375, 0.6667, 0.9375, 0.75, 0.9167, 0.75, 0.9167, 0.25, 0.9375, 0.25, 0.9375, 0.3333, 0.9167, 0.3333, 0.9167, 0.3333, 0.9375, 0.3333, 0.9375, 0.4167, 0.9167, 0.4167, 0.9167, 0.4167, 0.9375, 0.4167, 0.9375, 0.5, 0.9167, 0.5, 0.9375, 0.5, 0.9583, 0.5, 0.9583, 0.5833, 0.9375, 0.5833, 0.9375, 0.5833, 0.9583, 0.5833, 0.9583, 0.6667, 0.9375, 0.6667, 0.9375, 0.6667, 0.9583, 0.6667, 0.9583, 0.75, 0.9375, 0.75, 0.9375, 0.25, 0.9583, 0.25, 0.9583, 0.3333, 0.9375, 0.3333, 0.9375, 0.3333, 0.9583, 0.3333, 0.9583, 0.4167, 0.9375, 0.4167, 0.9375, 0.4167, 0.9583, 0.4167, 0.9583, 0.5, 0.9375, 0.5, 0.9583, 0.5, 0.9792, 0.5, 0.9792, 0.5833, 0.9583, 0.5833, 0.9583, 0.5833, 0.9792, 0.5833, 0.9792, 0.6667, 0.9583, 0.6667, 0.9583, 0.6667, 0.9792, 0.6667, 0.9792, 0.75, 0.9583, 0.75, 0.9583, 0.25, 0.9792, 0.25, 0.9792, 0.3333, 0.9583, 0.3333, 0.9583, 0.3333, 0.9792, 0.3333, 0.9792, 0.4167, 0.9583, 0.4167, 0.9583, 0.4167, 0.9792, 0.4167, 0.9792, 0.5, 0.9583, 0.5, 0.9792, 0.5, 1.0, 0.5, 1.0, 0.5833, 0.9792, 0.5833, 0.9792, 0.5833, 1.0, 0.5833, 1.0, 0.6667, 0.9792, 0.6667, 0.9792, 0.6667, 1.0, 0.6667, 1.0, 0.75, 0.9792, 0.75, 0.9792, 0.25, 1.0, 0.25, 1.0, 0.3333, 0.9792, 0.3333, 0.9792, 0.3333, 1.0, 0.3333, 1.0, 0.4167, 0.9792, 0.4167, 0.9792, 0.4167, 1.0, 0.4167, 1.0, 0.5, 0.9792, 0.5, 8.882e-16, 0.5, 0.02083, 0.5, 0.02083, 0.5833, 8.882e-16, 0.5833, 8.882e-16, 0.5833, 0.02083, 0.5833, 0.02083, 0.6667, 8.882e-16, 0.6667, 8.882e-16, 0.6667, 0.02083, 0.6667, 0.02083, 0.75, 8.882e-16, 0.75, 8.882e-16, 0.25, 0.02083, 0.25, 0.02083, 0.3333, 8.882e-16, 0.3333, 8.882e-16, 0.3333, 0.02083, 0.3333, 0.02083, 0.4167, 8.882e-16, 0.4167, 8.882e-16, 0.4167, 0.02083, 0.4167, 0.02083, 0.5, 8.882e-16, 0.5, 0.02083, 0.5, 0.04167, 0.5, 0.04167, 0.5833, 0.02083, 0.5833, 0.02083, 0.5833, 0.04167, 0.5833, 0.04167, 0.6667, 0.02083, 0.6667, 0.02083, 0.6667, 0.04167, 0.6667, 0.04167, 0.75, 0.02083, 0.75, 0.02083, 0.25, 0.04167, 0.25, 0.04167, 0.3333, 0.02083, 0.3333, 0.02083, 0.3333, 0.04167, 0.3333, 0.04167, 0.4167, 0.02083, 0.4167, 0.02083, 0.4167, 0.04167, 0.4167, 0.04167, 0.5, 0.02083, 0.5, 0.04167, 0.5, 0.0625, 0.5, 0.0625, 0.5833, 0.04167, 0.5833, 0.04167, 0.5833, 0.0625, 0.5833, 0.0625, 0.6667, 0.04167, 0.6667, 0.04167, 0.6667, 0.0625, 0.6667, 0.0625, 0.75, 0.04167, 0.75, 0.04167, 0.25, 0.0625, 0.25, 0.0625, 0.3333, 0.04167, 0.3333, 0.04167, 0.3333, 0.0625, 0.3333, 0.0625, 0.4167, 0.04167, 0.4167, 0.04167, 0.4167, 0.0625, 0.4167, 0.0625, 0.5, 0.04167, 0.5, 0.0625, 0.5, 0.08333, 0.5, 0.08333, 0.5833, 0.0625, 0.5833, 0.0625, 0.5833, 0.08333, 0.5833, 0.08333, 0.6667, 0.0625, 0.6667, 0.0625, 0.6667, 0.08333, 0.6667, 0.08333, 0.75, 0.0625, 0.75, 0.0625, 0.25, 0.08333, 0.25, 0.08333, 0.3333, 0.0625, 0.3333, 0.0625, 0.3333, 0.08333, 0.3333, 0.08333, 0.4167, 0.0625, 0.4167, 0.0625, 0.4167, 0.08333, 0.4167, 0.08333, 0.5, 0.0625, 0.5, 0.08333, 0.5, 0.1042, 0.5, 0.1042, 0.5833, 0.08333, 0.5833, 0.08333, 0.5833, 0.1042, 0.5833, 0.1042, 0.6667, 0.08333, 0.6667, 0.08333, 0.6667, 0.1042, 0.6667, 0.1042, 0.75, 0.08333, 0.75, 0.08333, 0.25, 0.1042, 0.25, 0.1042, 0.3333, 0.08333, 0.3333, 0.08333, 0.3333, 0.1042, 0.3333, 0.1042, 0.4167, 0.08333, 0.4167, 0.08333, 0.4167, 0.1042, 0.4167, 0.1042, 0.5, 0.08333, 0.5, 0.1042, 0.5, 0.125, 0.5, 0.125, 0.5833, 0.1042, 0.5833, 0.1042, 0.5833, 0.125, 0.5833, 0.125, 0.6667, 0.1042, 0.6667, 0.1042, 0.6667, 0.125, 0.6667, 0.125, 0.75, 0.1042, 0.75, 0.1042, 0.25, 0.125, 0.25, 0.125, 0.3333, 0.1042, 0.3333, 0.1042, 0.3333, 0.125, 0.3333, 0.125, 0.4167, 0.1042, 0.4167, 0.1042, 0.4167, 0.125, 0.4167, 0.125, 0.5, 0.1042, 0.5, 0.125, 0.5, 0.1458, 0.5, 0.1458, 0.5833, 0.125, 0.5833, 0.125, 0.5833, 0.1458, 0.5833, 0.1458, 0.6667, 0.125, 0.6667, 0.125, 0.6667, 0.1458, 0.6667, 0.1458, 0.75, 0.125, 0.75, 0.125, 0.25, 0.1458, 0.25, 0.1458, 0.3333, 0.125, 0.3333, 0.125, 0.3333, 0.1458, 0.3333, 0.1458, 0.4167, 0.125, 0.4167, 0.125, 0.4167, 0.1458, 0.4167, 0.1458, 0.5, 0.125, 0.5, 0.1458, 0.5, 0.1667, 0.5, 0.1667, 0.5833, 0.1458, 0.5833, 0.1458, 0.5833, 0.1667, 0.5833, 0.1667, 0.6667, 0.1458, 0.6667, 0.1458, 0.6667, 0.1667, 0.6667, 0.1667, 0.75, 0.1458, 0.75, 0.1458, 0.25, 0.1667, 0.25, 0.1667, 0.3333, 0.1458, 0.3333, 0.1458, 0.3333, 0.1667, 0.3333, 0.1667, 0.4167, 0.1458, 0.4167, 0.1458, 0.4167, 0.1667, 0.4167, 0.1667, 0.5, 0.1458, 0.5, 0.1667, 0.5, 0.1875, 0.5, 0.1875, 0.5833, 0.1667, 0.5833, 0.1667, 0.5833, 0.1875, 0.5833, 0.1875, 0.6667, 0.1667, 0.6667, 0.1667, 0.6667, 0.1875, 0.6667, 0.1875, 0.75, 0.1667, 0.75, 0.1667, 0.25, 0.1875, 0.25, 0.1875, 0.3333, 0.1667, 0.3333, 0.1667, 0.3333, 0.1875, 0.3333, 0.1875, 0.4167, 0.1667, 0.4167, 0.1667, 0.4167, 0.1875, 0.4167, 0.1875, 0.5, 0.1667, 0.5, 0.1875, 0.5, 0.2083, 0.5, 0.2083, 0.5833, 0.1875, 0.5833, 0.1875, 0.5833, 0.2083, 0.5833, 0.2083, 0.6667, 0.1875, 0.6667, 0.1875, 0.6667, 0.2083, 0.6667, 0.2083, 0.75, 0.1875, 0.75, 0.1875, 0.25, 0.2083, 0.25, 0.2083, 0.3333, 0.1875, 0.3333, 0.1875, 0.3333, 0.2083, 0.3333, 0.2083, 0.4167, 0.1875, 0.4167, 0.1875, 0.4167, 0.2083, 0.4167, 0.2083, 0.5, 0.1875, 0.5, 0.2083, 0.5, 0.2292, 0.5, 0.2292, 0.5833, 0.2083, 0.5833, 0.2083, 0.5833, 0.2292, 0.5833, 0.2292, 0.6667, 0.2083, 0.6667, 0.2083, 0.6667, 0.2292, 0.6667, 0.2292, 0.75, 0.2083, 0.75, 0.2083, 0.25, 0.2292, 0.25, 0.2292, 0.3333, 0.2083, 0.3333, 0.2083, 0.3333, 0.2292, 0.3333, 0.2292, 0.4167, 0.2083, 0.4167, 0.2083, 0.4167, 0.2292, 0.4167, 0.2292, 0.5, 0.2083, 0.5, 0.2292, 0.5, 0.25, 0.5, 0.25, 0.5833, 0.2292, 0.5833, 0.2292, 0.5833, 0.25, 0.5833, 0.25, 0.6667, 0.2292, 0.6667, 0.2292, 0.6667, 0.25, 0.6667, 0.25, 0.75, 0.2292, 0.75, 0.2292, 0.25, 0.25, 0.25, 0.25, 0.3333, 0.2292, 0.3333, 0.2292, 0.3333, 0.25, 0.3333, 0.25, 0.4167, 0.2292, 0.4167, 0.2292, 0.4167, 0.25, 0.4167, 0.25, 0.5, 0.2292, 0.5, 0.25, 0.5, 0.2708, 0.5, 0.2708, 0.5833, 0.25, 0.5833, 0.25, 0.5833, 0.2708, 0.5833, 0.2708, 0.6667, 0.25, 0.6667, 0.25, 0.6667, 0.2708, 0.6667, 0.2708, 0.75, 0.25, 0.75, 0.25, 0.25, 0.2708, 0.25, 0.2708, 0.3333, 0.25, 0.3333, 0.25, 0.3333, 0.2708, 0.3333, 0.2708, 0.4167, 0.25, 0.4167, 0.25, 0.4167, 0.2708, 0.4167, 0.2708, 0.5, 0.25, 0.5, 0.2708, 0.5, 0.2917, 0.5, 0.2917, 0.5833, 0.2708, 0.5833, 0.2708, 0.5833, 0.2917, 0.5833, 0.2917, 0.6667, 0.2708, 0.6667, 0.2708, 0.6667, 0.2917, 0.6667, 0.2917, 0.75, 0.2708, 0.75, 0.2708, 0.25, 0.2917, 0.25, 0.2917, 0.3333, 0.2708, 0.3333, 0.2708, 0.3333, 0.2917, 0.3333, 0.2917, 0.4167, 0.2708, 0.4167, 0.2708, 0.4167, 0.2917, 0.4167, 0.2917, 0.5, 0.2708, 0.5, 0.2917, 0.5, 0.3125, 0.5, 0.3125, 0.5833, 0.2917, 0.5833, 0.2917, 0.5833, 0.3125, 0.5833, 0.3125, 0.6667, 0.2917, 0.6667, 0.2917, 0.6667, 0.3125, 0.6667, 0.3125, 0.75, 0.2917, 0.75, 0.2917, 0.25, 0.3125, 0.25, 0.3125, 0.3333, 0.2917, 0.3333, 0.2917, 0.3333, 0.3125, 0.3333, 0.3125, 0.4167, 0.2917, 0.4167, 0.2917, 0.4167, 0.3125, 0.4167, 0.3125, 0.5, 0.2917, 0.5, 0.3125, 0.5, 0.3333, 0.5, 0.3333, 0.5833, 0.3125, 0.5833, 0.3125, 0.5833, 0.3333, 0.5833, 0.3333, 0.6667, 0.3125, 0.6667, 0.3125, 0.6667, 0.3333, 0.6667, 0.3333, 0.75, 0.3125, 0.75, 0.3125, 0.25, 0.3333, 0.25, 0.3333, 0.3333, 0.3125, 0.3333, 0.3125, 0.3333, 0.3333, 0.3333, 0.3333, 0.4167, 0.3125, 0.4167, 0.3125, 0.4167, 0.3333, 0.4167, 0.3333, 0.5, 0.3125, 0.5, 0.3333, 0.5, 0.3542, 0.5, 0.3542, 0.5833, 0.3333, 0.5833, 0.3333, 0.5833, 0.3542, 0.5833, 0.3542, 0.6667, 0.3333, 0.6667, 0.3333, 0.6667, 0.3542, 0.6667, 0.3542, 0.75, 0.3333, 0.75, 0.3333, 0.25, 0.3542, 0.25, 0.3542, 0.3333, 0.3333, 0.3333, 0.3333, 0.3333, 0.3542, 0.3333, 0.3542, 0.4167, 0.3333, 0.4167, 0.3333, 0.4167, 0.3542, 0.4167, 0.3542, 0.5, 0.3333, 0.5, 0.3542, 0.5, 0.375, 0.5, 0.375, 0.5833, 0.3542, 0.5833, 0.3542, 0.5833, 0.375, 0.5833, 0.375, 0.6667, 0.3542, 0.6667, 0.3542, 0.6667, 0.375, 0.6667, 0.375, 0.75, 0.3542, 0.75, 0.3542, 0.25, 0.375, 0.25, 0.375, 0.3333, 0.3542, 0.3333, 0.3542, 0.3333, 0.375, 0.3333, 0.375, 0.4167, 0.3542, 0.4167, 0.3542, 0.4167, 0.375, 0.4167, 0.375, 0.5, 0.3542, 0.5, 0.375, 0.5, 0.3958, 0.5, 0.3958, 0.5833, 0.375, 0.5833, 0.375, 0.5833, 0.3958, 0.5833, 0.3958, 0.6667, 0.375, 0.6667, 0.375, 0.6667, 0.3958, 0.6667, 0.3958, 0.75, 0.375, 0.75, 0.375, 0.25, 0.3958, 0.25, 0.3958, 0.3333, 0.375, 0.3333, 0.375, 0.3333, 0.3958, 0.3333, 0.3958, 0.4167, 0.375, 0.4167, 0.375, 0.4167, 0.3958, 0.4167, 0.3958, 0.5, 0.375, 0.5, 0.3958, 0.5, 0.4167, 0.5, 0.4167, 0.5833, 0.3958, 0.5833, 0.3958, 0.5833, 0.4167, 0.5833, 0.4167, 0.6667, 0.3958, 0.6667, 0.3958, 0.6667, 0.4167, 0.6667, 0.4167, 0.75, 0.3958, 0.75, 0.3958, 0.25, 0.4167, 0.25, 0.4167, 0.3333, 0.3958, 0.3333, 0.3958, 0.3333, 0.4167, 0.3333, 0.4167, 0.4167, 0.3958, 0.4167, 0.3958, 0.4167, 0.4167, 0.4167, 0.4167, 0.5, 0.3958, 0.5, 0.4167, 0.5, 0.4375, 0.5, 0.4375, 0.5833, 0.4167, 0.5833, 0.4167, 0.5833, 0.4375, 0.5833, 0.4375, 0.6667, 0.4167, 0.6667, 0.4167, 0.6667, 0.4375, 0.6667, 0.4375, 0.75, 0.4167, 0.75, 0.4167, 0.25, 0.4375, 0.25, 0.4375, 0.3333, 0.4167, 0.3333, 0.4167, 0.3333, 0.4375, 0.3333, 0.4375, 0.4167, 0.4167, 0.4167, 0.4167, 0.4167, 0.4375, 0.4167, 0.4375, 0.5, 0.4167, 0.5, 0.4375, 0.5, 0.4583, 0.5, 0.4583, 0.5833, 0.4375, 0.5833, 0.4375, 0.5833, 0.4583, 0.5833, 0.4583, 0.6667, 0.4375, 0.6667, 0.4375, 0.6667, 0.4583, 0.6667, 0.4583, 0.75, 0.4375, 0.75, 0.4375, 0.25, 0.4583, 0.25, 0.4583, 0.3333, 0.4375, 0.3333, 0.4375, 0.3333, 0.4583, 0.3333, 0.4583, 0.4167, 0.4375, 0.4167, 0.4375, 0.4167, 0.4583, 0.4167, 0.4583, 0.5, 0.4375, 0.5, 0.4583, 0.5, 0.4792, 0.5, 0.4792, 0.5833, 0.4583, 0.5833, 0.4583, 0.5833, 0.4792, 0.5833, 0.4792, 0.6667, 0.4583, 0.6667, 0.4583, 0.6667, 0.4792, 0.6667, 0.4792, 0.75, 0.4583, 0.75, 0.4583, 0.25, 0.4792, 0.25, 0.4792, 0.3333, 0.4583, 0.3333, 0.4583, 0.3333, 0.4792, 0.3333, 0.4792, 0.4167, 0.4583, 0.4167, 0.4583, 0.4167, 0.4792, 0.4167, 0.4792, 0.5, 0.4583, 0.5, 0.4792, 0.5, 0.5, 0.5, 0.5, 0.5833, 0.4792, 0.5833, 0.4792, 0.5833, 0.5, 0.5833, 0.5, 0.6667, 0.4792, 0.6667, 0.4792, 0.6667, 0.5, 0.6667, 0.5, 0.75, 0.4792, 0.75, 0.4792, 0.25, 0.5, 0.25, 0.5, 0.3333, 0.4792, 0.3333, 0.4792, 0.3333, 0.5, 0.3333, 0.5, 0.4167, 0.4792, 0.4167, 0.4792, 0.4167, 0.5, 0.4167, 0.5, 0.5, 0.4792, 0.5, 1.0, 0.75, 1.0, 0.25, 0.9792, 0.25, 0.9792, 0.75, 0.9792, 0.25, 0.9583, 0.25, 0.9583, 0.75, 0.9792, 0.75, 0.9583, 0.25, 0.9375, 0.25, 0.9375, 0.75, 0.9583, 0.75, 0.9375, 0.75, 0.9375, 0.25, 0.9167, 0.25, 0.9167, 0.75, 0.9167, 0.75, 0.9167, 0.25, 0.8958, 0.25, 0.8958, 0.75, 0.8958, 0.25, 0.875, 0.25, 0.875, 0.75, 0.8958, 0.75, 0.875, 0.25, 0.8542, 0.25, 0.8542, 0.75, 0.875, 0.75, 0.8542, 0.75, 0.8542, 0.25, 0.8333, 0.25, 0.8333, 0.75, 0.8333, 0.75, 0.8333, 0.25, 0.8125, 0.25, 0.8125, 0.75, 0.8125, 0.25, 0.7917, 0.25, 0.7917, 0.75, 0.8125, 0.75, 0.7917, 0.25, 0.7708, 0.25, 0.7708, 0.75, 0.7917, 0.75, 0.7708, 0.75, 0.7708, 0.25, 0.75, 0.25, 0.75, 0.75, 0.75, 0.75, 0.75, 0.25, 0.7292, 0.25, 0.7292, 0.75, 0.7292, 0.25, 0.7083, 0.25, 0.7083, 0.75, 0.7292, 0.75, 0.7083, 0.25, 0.6875, 0.25, 0.6875, 0.75, 0.7083, 0.75, 0.6875, 0.75, 0.6875, 0.25, 0.6667, 0.25, 0.6667, 0.75, 0.6667, 0.75, 0.6667, 0.25, 0.6458, 0.25, 0.6458, 0.75, 0.6458, 0.25, 0.625, 0.25, 0.625, 0.75, 0.6458, 0.75, 0.625, 0.25, 0.6042, 0.25, 0.6042, 0.75, 0.625, 0.75, 0.6042, 0.75, 0.6042, 0.25, 0.5833, 0.25, 0.5833, 0.75, 0.5833, 0.75, 0.5833, 0.25, 0.5625, 0.25, 0.5625, 0.75, 0.5625, 0.25, 0.5417, 0.25, 0.5417, 0.75, 0.5625, 0.75, 0.5208, 0.75, 0.5208, 0.25, 0.5, 0.25, 0.5, 0.75, 0.5417, 0.25, 0.5208, 0.25, 0.5208, 0.75, 0.5417, 0.75, 0.02083, 0.75, 0.02083, 0.25, 8.882e-16, 0.25, 1.0, 0.75, 0.04167, 0.25, 0.02083, 0.25, 0.02083, 0.75, 0.04167, 0.75, 0.0625, 0.25, 0.04167, 0.25, 0.04167, 0.75, 0.0625, 0.75, 0.08333, 0.75, 0.08333, 0.25, 0.0625, 0.25, 0.0625, 0.75, 0.1042, 0.75, 0.1042, 0.25, 0.08333, 0.25, 0.08333, 0.75, 0.125, 0.25, 0.1042, 0.25, 0.1042, 0.75, 0.125, 0.75, 0.1458, 0.25, 0.125, 0.25, 0.125, 0.75, 0.1458, 0.75, 0.1667, 0.75, 0.1667, 0.25, 0.1458, 0.25, 0.1458, 0.75, 0.1875, 0.75, 0.1875, 0.25, 0.1667, 0.25, 0.1667, 0.75, 0.2083, 0.25, 0.1875, 0.25, 0.1875, 0.75, 0.2083, 0.75, 0.2292, 0.25, 0.2083, 0.25, 0.2083, 0.75, 0.2292, 0.75, 0.25, 0.75, 0.25, 0.25, 0.2292, 0.25, 0.2292, 0.75, 0.2708, 0.75, 0.2708, 0.25, 0.25, 0.25, 0.25, 0.75, 0.2917, 0.25, 0.2708, 0.25, 0.2708, 0.75, 0.2917, 0.75, 0.3125, 0.25, 0.2917, 0.25, 0.2917, 0.75, 0.3125, 0.75, 0.3333, 0.75, 0.3333, 0.25, 0.3125, 0.25, 0.3125, 0.75, 0.3542, 0.75, 0.3542, 0.25, 0.3333, 0.25, 0.3333, 0.75, 0.375, 0.25, 0.3542, 0.25, 0.3542, 0.75, 0.375, 0.75, 0.3958, 0.25, 0.375, 0.25, 0.375, 0.75, 0.3958, 0.75, 0.4167, 0.75, 0.4167, 0.25, 0.3958, 0.25, 0.3958, 0.75, 0.4375, 0.75, 0.4375, 0.25, 0.4167, 0.25, 0.4167, 0.75, 0.4583, 0.25, 0.4375, 0.25, 0.4375, 0.75, 0.4583, 0.75, 0.4792, 0.25, 0.4583, 0.25, 0.4583, 0.75, 0.4792, 0.75, 0.4792, 0.75, 0.5, 0.75, 0.5, 0.25, 0.4792, 0.25])
me_torus.use_remesh_fix_poles = True
me_torus.use_remesh_preserve_attributes = False
me_torus.use_mirror_vertex_groups = False
me_torus.update()

# ---- objects
ob_surroundingcircle = bpy.data.objects.new('SurroundingCircle', me_torus)

# ---- transforms, parenting, visibility, modifiers, constraints
ob_surroundingcircle.location = (0.0, 0.0, 0.0)
ob_surroundingcircle.rotation_euler = (1.571, 0.0, 0.0)
ob_surroundingcircle.lineart.crease_threshold = 0.0

# ---- collection membership
col_collection.objects.link(ob_surroundingcircle)

# ---- scene / render settings (as saved in the file)
scene.frame_start = 1; scene.frame_end = 250; scene.frame_set(1)
scene.render.engine = 'BLENDER_EEVEE_NEXT'
scene.cycles.use_denoising = False
scene.cycles.samples = 128
scene.cycles.sampling_pattern = 'TABULATED_SOBOL'
scene.cycles.use_adaptive_sampling = False
scene.cycles.use_light_tree = False
scene.view_settings.view_transform = 'Filmic'
bpy.context.view_layer.update()

# ---- added for rendering (the .blend has no active camera and no usable light): camera, sun
cam_auto = bpy.data.cameras.new('AutoCamera')
cam_auto.lens = 50.0
cam_auto.sensor_width = 36.0
cam_auto.clip_end = 1000.0
ob_auto_camera = bpy.data.objects.new('AutoCamera', cam_auto)
scene.collection.objects.link(ob_auto_camera)
ob_auto_camera.location = (2.95818, -3.54982, 2.36654)
ob_auto_camera.rotation_euler = (1.09748, -7.21219e-08, 0.694738)
scene.camera = ob_auto_camera
light_auto_sun = bpy.data.lights.new('AutoSun', 'SUN')
light_auto_sun.energy = 3.0
light_auto_sun.angle = 0.0523599
ob_auto_sun = bpy.data.objects.new('AutoSun', light_auto_sun)
scene.collection.objects.link(ob_auto_sun)
ob_auto_sun.rotation_euler = (0.872665, 0.174533, 0.523599)
bpy.context.view_layer.update()
